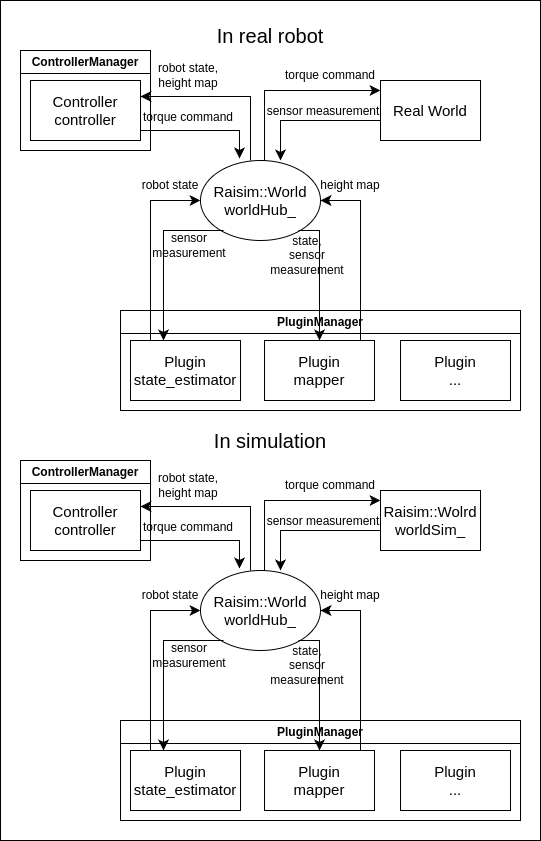

The diagram above was exported from draw.io. Its source (the exported page's mxGraphModel, read from the mxfile embedded in the PNG):
<mxGraphModel dx="1362" dy="803" grid="1" gridSize="10" guides="1" tooltips="1" connect="1" arrows="1" fold="1" page="1" pageScale="1" pageWidth="827" pageHeight="1169" math="0" shadow="0">
  <root>
    <mxCell id="0" />
    <mxCell id="1" parent="0" />
    <mxCell id="gNs1Qg4umAMbNO8mdmVT-24" value="ControllerManager" style="swimlane;whiteSpace=wrap;html=1;" vertex="1" parent="1">
      <mxGeometry x="140" y="210" width="520" height="790" as="geometry" />
    </mxCell>
    <mxCell id="gNs1Qg4umAMbNO8mdmVT-50" value="" style="rounded=0;whiteSpace=wrap;html=1;" vertex="1" parent="gNs1Qg4umAMbNO8mdmVT-24">
      <mxGeometry x="-20" y="-50" width="540" height="840" as="geometry" />
    </mxCell>
    <mxCell id="gNs1Qg4umAMbNO8mdmVT-52" value="&lt;font style=&quot;font-size: 20px;&quot;&gt;In simulation&lt;/font&gt;" style="text;strokeColor=none;align=center;fillColor=none;html=1;verticalAlign=middle;whiteSpace=wrap;rounded=0;" vertex="1" parent="gNs1Qg4umAMbNO8mdmVT-24">
      <mxGeometry x="181.25" y="374.5" width="137.5" height="30" as="geometry" />
    </mxCell>
    <mxCell id="gNs1Qg4umAMbNO8mdmVT-54" value="ControllerManager" style="swimlane;whiteSpace=wrap;html=1;" vertex="1" parent="gNs1Qg4umAMbNO8mdmVT-24">
      <mxGeometry width="130" height="100" as="geometry" />
    </mxCell>
    <mxCell id="gNs1Qg4umAMbNO8mdmVT-25" value="PluginManager" style="swimlane;whiteSpace=wrap;html=1;" vertex="1" parent="1">
      <mxGeometry x="240" y="470" width="400" height="100" as="geometry">
        <mxRectangle x="240" y="470" width="130" height="30" as="alternateBounds" />
      </mxGeometry>
    </mxCell>
    <mxCell id="6sZ0WWhEXNaP8TjQdXEM-1" value="&lt;span style=&quot;font-size: 15px;&quot;&gt;Real World&lt;/span&gt;" style="rounded=0;whiteSpace=wrap;html=1;" parent="1" vertex="1">
      <mxGeometry x="500" y="240" width="100" height="60" as="geometry" />
    </mxCell>
    <mxCell id="McLRjJBCSu4zHV7YWqWl-1" value="&lt;font style=&quot;font-size: 15px;&quot;&gt;Raisim::World&lt;br&gt;worldHub_&lt;/font&gt;" style="ellipse;whiteSpace=wrap;html=1;" parent="1" vertex="1">
      <mxGeometry x="320" y="320" width="120" height="80" as="geometry" />
    </mxCell>
    <mxCell id="McLRjJBCSu4zHV7YWqWl-2" value="&lt;span style=&quot;font-size: 15px;&quot;&gt;Plugin&lt;br&gt;state_estimator&lt;/span&gt;" style="rounded=0;whiteSpace=wrap;html=1;" parent="1" vertex="1">
      <mxGeometry x="250" y="500" width="110" height="60" as="geometry" />
    </mxCell>
    <mxCell id="McLRjJBCSu4zHV7YWqWl-3" value="&lt;span style=&quot;font-size: 15px;&quot;&gt;Plugin&lt;br&gt;mapper&lt;br&gt;&lt;/span&gt;" style="rounded=0;whiteSpace=wrap;html=1;" parent="1" vertex="1">
      <mxGeometry x="384" y="500" width="110" height="60" as="geometry" />
    </mxCell>
    <mxCell id="McLRjJBCSu4zHV7YWqWl-4" value="&lt;span style=&quot;font-size: 15px;&quot;&gt;Controller&lt;br&gt;controller&lt;br&gt;&lt;/span&gt;" style="rounded=0;whiteSpace=wrap;html=1;" parent="1" vertex="1">
      <mxGeometry x="150" y="240" width="110" height="60" as="geometry" />
    </mxCell>
    <mxCell id="McLRjJBCSu4zHV7YWqWl-14" value="robot state,&lt;br&gt;height map" style="text;strokeColor=none;align=center;fillColor=none;html=1;verticalAlign=middle;whiteSpace=wrap;rounded=0;" parent="1" vertex="1">
      <mxGeometry x="273" y="220" width="70" height="30" as="geometry" />
    </mxCell>
    <mxCell id="McLRjJBCSu4zHV7YWqWl-15" value="torque command" style="text;strokeColor=none;align=center;fillColor=none;html=1;verticalAlign=middle;whiteSpace=wrap;rounded=0;" parent="1" vertex="1">
      <mxGeometry x="258" y="262" width="100" height="30" as="geometry" />
    </mxCell>
    <mxCell id="McLRjJBCSu4zHV7YWqWl-19" value="torque command" style="text;strokeColor=none;align=center;fillColor=none;html=1;verticalAlign=middle;whiteSpace=wrap;rounded=0;" parent="1" vertex="1">
      <mxGeometry x="400" y="220" width="100" height="30" as="geometry" />
    </mxCell>
    <mxCell id="McLRjJBCSu4zHV7YWqWl-21" value="sensor measurement" style="text;strokeColor=none;align=center;fillColor=none;html=1;verticalAlign=middle;whiteSpace=wrap;rounded=0;" parent="1" vertex="1">
      <mxGeometry x="384" y="256" width="118" height="30" as="geometry" />
    </mxCell>
    <mxCell id="McLRjJBCSu4zHV7YWqWl-30" value="" style="edgeStyle=segmentEdgeStyle;endArrow=classic;html=1;curved=0;rounded=0;endSize=8;startSize=8;entryX=0.325;entryY=-0.025;entryDx=0;entryDy=0;entryPerimeter=0;" parent="1" target="McLRjJBCSu4zHV7YWqWl-1" edge="1">
      <mxGeometry width="50" height="50" relative="1" as="geometry">
        <mxPoint x="260" y="290" as="sourcePoint" />
        <mxPoint x="310" y="240" as="targetPoint" />
      </mxGeometry>
    </mxCell>
    <mxCell id="McLRjJBCSu4zHV7YWqWl-33" value="" style="edgeStyle=segmentEdgeStyle;endArrow=classic;html=1;curved=0;rounded=0;endSize=8;startSize=8;" parent="1" edge="1">
      <mxGeometry width="50" height="50" relative="1" as="geometry">
        <mxPoint x="370" y="320" as="sourcePoint" />
        <mxPoint x="260" y="256" as="targetPoint" />
        <Array as="points">
          <mxPoint x="370" y="320" />
          <mxPoint x="370" y="256" />
        </Array>
      </mxGeometry>
    </mxCell>
    <mxCell id="McLRjJBCSu4zHV7YWqWl-34" value="" style="edgeStyle=segmentEdgeStyle;endArrow=classic;html=1;curved=0;rounded=0;endSize=8;startSize=8;entryX=1;entryY=1;entryDx=0;entryDy=0;exitX=0.5;exitY=0;exitDx=0;exitDy=0;" parent="1" source="McLRjJBCSu4zHV7YWqWl-1" target="McLRjJBCSu4zHV7YWqWl-19" edge="1">
      <mxGeometry width="50" height="50" relative="1" as="geometry">
        <mxPoint x="384" y="430" as="sourcePoint" />
        <mxPoint x="414" y="250" as="targetPoint" />
        <Array as="points">
          <mxPoint x="384" y="320" />
          <mxPoint x="384" y="250" />
        </Array>
      </mxGeometry>
    </mxCell>
    <mxCell id="McLRjJBCSu4zHV7YWqWl-35" value="" style="edgeStyle=segmentEdgeStyle;endArrow=classic;html=1;curved=0;rounded=0;endSize=8;startSize=8;" parent="1" edge="1">
      <mxGeometry width="50" height="50" relative="1" as="geometry">
        <mxPoint x="500" y="280" as="sourcePoint" />
        <mxPoint x="400" y="320" as="targetPoint" />
      </mxGeometry>
    </mxCell>
    <mxCell id="McLRjJBCSu4zHV7YWqWl-38" value="" style="edgeStyle=segmentEdgeStyle;endArrow=classic;html=1;curved=0;rounded=0;endSize=8;startSize=8;" parent="1" edge="1">
      <mxGeometry width="50" height="50" relative="1" as="geometry">
        <mxPoint x="270" y="500" as="sourcePoint" />
        <mxPoint x="320" y="360" as="targetPoint" />
        <Array as="points">
          <mxPoint x="270" y="360" />
        </Array>
      </mxGeometry>
    </mxCell>
    <mxCell id="McLRjJBCSu4zHV7YWqWl-39" value="" style="edgeStyle=segmentEdgeStyle;endArrow=classic;html=1;curved=0;rounded=0;endSize=8;startSize=8;" parent="1" edge="1">
      <mxGeometry width="50" height="50" relative="1" as="geometry">
        <mxPoint x="343" y="390" as="sourcePoint" />
        <mxPoint x="283" y="500" as="targetPoint" />
      </mxGeometry>
    </mxCell>
    <mxCell id="McLRjJBCSu4zHV7YWqWl-40" value="robot state" style="text;strokeColor=none;align=center;fillColor=none;html=1;verticalAlign=middle;whiteSpace=wrap;rounded=0;" parent="1" vertex="1">
      <mxGeometry x="260" y="330" width="60" height="30" as="geometry" />
    </mxCell>
    <mxCell id="McLRjJBCSu4zHV7YWqWl-42" value="sensor &lt;br&gt;measurement" style="text;strokeColor=none;align=center;fillColor=none;html=1;verticalAlign=middle;whiteSpace=wrap;rounded=0;" parent="1" vertex="1">
      <mxGeometry x="250" y="390" width="118" height="30" as="geometry" />
    </mxCell>
    <mxCell id="McLRjJBCSu4zHV7YWqWl-43" value="" style="edgeStyle=segmentEdgeStyle;endArrow=classic;html=1;curved=0;rounded=0;endSize=8;startSize=8;entryX=0.5;entryY=0;entryDx=0;entryDy=0;" parent="1" target="McLRjJBCSu4zHV7YWqWl-3" edge="1">
      <mxGeometry width="50" height="50" relative="1" as="geometry">
        <mxPoint x="418" y="390" as="sourcePoint" />
        <mxPoint x="468" y="500" as="targetPoint" />
      </mxGeometry>
    </mxCell>
    <mxCell id="McLRjJBCSu4zHV7YWqWl-44" value="state,&lt;br&gt;sensor &lt;br&gt;measurement" style="text;strokeColor=none;align=center;fillColor=none;html=1;verticalAlign=middle;whiteSpace=wrap;rounded=0;" parent="1" vertex="1">
      <mxGeometry x="368" y="400" width="118" height="30" as="geometry" />
    </mxCell>
    <mxCell id="McLRjJBCSu4zHV7YWqWl-46" value="" style="edgeStyle=segmentEdgeStyle;endArrow=classic;html=1;curved=0;rounded=0;endSize=8;startSize=8;exitX=0.75;exitY=0;exitDx=0;exitDy=0;" parent="1" source="McLRjJBCSu4zHV7YWqWl-3" edge="1">
      <mxGeometry width="50" height="50" relative="1" as="geometry">
        <mxPoint x="480" y="430" as="sourcePoint" />
        <mxPoint x="440" y="360" as="targetPoint" />
        <Array as="points">
          <mxPoint x="480" y="500" />
          <mxPoint x="480" y="360" />
        </Array>
      </mxGeometry>
    </mxCell>
    <mxCell id="McLRjJBCSu4zHV7YWqWl-47" value="height map" style="text;strokeColor=none;align=center;fillColor=none;html=1;verticalAlign=middle;whiteSpace=wrap;rounded=0;" parent="1" vertex="1">
      <mxGeometry x="420" y="330" width="100" height="30" as="geometry" />
    </mxCell>
    <mxCell id="gNs1Qg4umAMbNO8mdmVT-22" value="&lt;span style=&quot;font-size: 15px;&quot;&gt;Plugin&lt;br&gt;...&lt;br&gt;&lt;/span&gt;" style="rounded=0;whiteSpace=wrap;html=1;" vertex="1" parent="1">
      <mxGeometry x="520" y="500" width="110" height="60" as="geometry" />
    </mxCell>
    <mxCell id="gNs1Qg4umAMbNO8mdmVT-26" value="ControllerManager" style="swimlane;whiteSpace=wrap;html=1;" vertex="1" parent="1">
      <mxGeometry x="140" y="620" width="130" height="100" as="geometry" />
    </mxCell>
    <mxCell id="gNs1Qg4umAMbNO8mdmVT-27" value="PluginManager" style="swimlane;whiteSpace=wrap;html=1;" vertex="1" parent="1">
      <mxGeometry x="240" y="880" width="400" height="100" as="geometry" />
    </mxCell>
    <mxCell id="gNs1Qg4umAMbNO8mdmVT-28" value="&lt;span style=&quot;font-size: 15px;&quot;&gt;Raisim::Wolrd&lt;br&gt;worldSim_&lt;br&gt;&lt;/span&gt;" style="rounded=0;whiteSpace=wrap;html=1;" vertex="1" parent="1">
      <mxGeometry x="500" y="650" width="100" height="60" as="geometry" />
    </mxCell>
    <mxCell id="gNs1Qg4umAMbNO8mdmVT-29" value="&lt;font style=&quot;font-size: 15px;&quot;&gt;Raisim::World&lt;br&gt;worldHub_&lt;/font&gt;" style="ellipse;whiteSpace=wrap;html=1;" vertex="1" parent="1">
      <mxGeometry x="320" y="730" width="120" height="80" as="geometry" />
    </mxCell>
    <mxCell id="gNs1Qg4umAMbNO8mdmVT-30" value="&lt;span style=&quot;font-size: 15px;&quot;&gt;Plugin&lt;br&gt;state_estimator&lt;/span&gt;" style="rounded=0;whiteSpace=wrap;html=1;" vertex="1" parent="1">
      <mxGeometry x="250" y="910" width="110" height="60" as="geometry" />
    </mxCell>
    <mxCell id="gNs1Qg4umAMbNO8mdmVT-31" value="&lt;span style=&quot;font-size: 15px;&quot;&gt;Plugin&lt;br&gt;mapper&lt;br&gt;&lt;/span&gt;" style="rounded=0;whiteSpace=wrap;html=1;" vertex="1" parent="1">
      <mxGeometry x="384" y="910" width="110" height="60" as="geometry" />
    </mxCell>
    <mxCell id="gNs1Qg4umAMbNO8mdmVT-32" value="&lt;span style=&quot;font-size: 15px;&quot;&gt;Controller&lt;br&gt;controller&lt;br&gt;&lt;/span&gt;" style="rounded=0;whiteSpace=wrap;html=1;" vertex="1" parent="1">
      <mxGeometry x="150" y="650" width="110" height="60" as="geometry" />
    </mxCell>
    <mxCell id="gNs1Qg4umAMbNO8mdmVT-33" value="robot state,&lt;br&gt;height map" style="text;strokeColor=none;align=center;fillColor=none;html=1;verticalAlign=middle;whiteSpace=wrap;rounded=0;" vertex="1" parent="1">
      <mxGeometry x="273" y="630" width="70" height="30" as="geometry" />
    </mxCell>
    <mxCell id="gNs1Qg4umAMbNO8mdmVT-34" value="torque command" style="text;strokeColor=none;align=center;fillColor=none;html=1;verticalAlign=middle;whiteSpace=wrap;rounded=0;" vertex="1" parent="1">
      <mxGeometry x="258" y="672" width="100" height="30" as="geometry" />
    </mxCell>
    <mxCell id="gNs1Qg4umAMbNO8mdmVT-35" value="torque command" style="text;strokeColor=none;align=center;fillColor=none;html=1;verticalAlign=middle;whiteSpace=wrap;rounded=0;" vertex="1" parent="1">
      <mxGeometry x="400" y="630" width="100" height="30" as="geometry" />
    </mxCell>
    <mxCell id="gNs1Qg4umAMbNO8mdmVT-36" value="sensor measurement" style="text;strokeColor=none;align=center;fillColor=none;html=1;verticalAlign=middle;whiteSpace=wrap;rounded=0;" vertex="1" parent="1">
      <mxGeometry x="384" y="666" width="118" height="30" as="geometry" />
    </mxCell>
    <mxCell id="gNs1Qg4umAMbNO8mdmVT-37" value="" style="edgeStyle=segmentEdgeStyle;endArrow=classic;html=1;curved=0;rounded=0;endSize=8;startSize=8;entryX=0.325;entryY=-0.025;entryDx=0;entryDy=0;entryPerimeter=0;" edge="1" parent="1" target="gNs1Qg4umAMbNO8mdmVT-29">
      <mxGeometry width="50" height="50" relative="1" as="geometry">
        <mxPoint x="260" y="700" as="sourcePoint" />
        <mxPoint x="310" y="650" as="targetPoint" />
      </mxGeometry>
    </mxCell>
    <mxCell id="gNs1Qg4umAMbNO8mdmVT-38" value="" style="edgeStyle=segmentEdgeStyle;endArrow=classic;html=1;curved=0;rounded=0;endSize=8;startSize=8;" edge="1" parent="1">
      <mxGeometry width="50" height="50" relative="1" as="geometry">
        <mxPoint x="370" y="730" as="sourcePoint" />
        <mxPoint x="260" y="666" as="targetPoint" />
        <Array as="points">
          <mxPoint x="370" y="730" />
          <mxPoint x="370" y="666" />
        </Array>
      </mxGeometry>
    </mxCell>
    <mxCell id="gNs1Qg4umAMbNO8mdmVT-39" value="" style="edgeStyle=segmentEdgeStyle;endArrow=classic;html=1;curved=0;rounded=0;endSize=8;startSize=8;entryX=1;entryY=1;entryDx=0;entryDy=0;exitX=0.5;exitY=0;exitDx=0;exitDy=0;" edge="1" parent="1" source="gNs1Qg4umAMbNO8mdmVT-29" target="gNs1Qg4umAMbNO8mdmVT-35">
      <mxGeometry width="50" height="50" relative="1" as="geometry">
        <mxPoint x="384" y="840" as="sourcePoint" />
        <mxPoint x="414" y="660" as="targetPoint" />
        <Array as="points">
          <mxPoint x="384" y="730" />
          <mxPoint x="384" y="660" />
        </Array>
      </mxGeometry>
    </mxCell>
    <mxCell id="gNs1Qg4umAMbNO8mdmVT-40" value="" style="edgeStyle=segmentEdgeStyle;endArrow=classic;html=1;curved=0;rounded=0;endSize=8;startSize=8;" edge="1" parent="1">
      <mxGeometry width="50" height="50" relative="1" as="geometry">
        <mxPoint x="500" y="690" as="sourcePoint" />
        <mxPoint x="400" y="730" as="targetPoint" />
      </mxGeometry>
    </mxCell>
    <mxCell id="gNs1Qg4umAMbNO8mdmVT-41" value="" style="edgeStyle=segmentEdgeStyle;endArrow=classic;html=1;curved=0;rounded=0;endSize=8;startSize=8;" edge="1" parent="1">
      <mxGeometry width="50" height="50" relative="1" as="geometry">
        <mxPoint x="270" y="910" as="sourcePoint" />
        <mxPoint x="320" y="770" as="targetPoint" />
        <Array as="points">
          <mxPoint x="270" y="770" />
        </Array>
      </mxGeometry>
    </mxCell>
    <mxCell id="gNs1Qg4umAMbNO8mdmVT-42" value="" style="edgeStyle=segmentEdgeStyle;endArrow=classic;html=1;curved=0;rounded=0;endSize=8;startSize=8;" edge="1" parent="1">
      <mxGeometry width="50" height="50" relative="1" as="geometry">
        <mxPoint x="343" y="800" as="sourcePoint" />
        <mxPoint x="283" y="910" as="targetPoint" />
      </mxGeometry>
    </mxCell>
    <mxCell id="gNs1Qg4umAMbNO8mdmVT-43" value="robot state" style="text;strokeColor=none;align=center;fillColor=none;html=1;verticalAlign=middle;whiteSpace=wrap;rounded=0;" vertex="1" parent="1">
      <mxGeometry x="260" y="740" width="60" height="30" as="geometry" />
    </mxCell>
    <mxCell id="gNs1Qg4umAMbNO8mdmVT-44" value="sensor &lt;br&gt;measurement" style="text;strokeColor=none;align=center;fillColor=none;html=1;verticalAlign=middle;whiteSpace=wrap;rounded=0;" vertex="1" parent="1">
      <mxGeometry x="250" y="800" width="118" height="30" as="geometry" />
    </mxCell>
    <mxCell id="gNs1Qg4umAMbNO8mdmVT-45" value="" style="edgeStyle=segmentEdgeStyle;endArrow=classic;html=1;curved=0;rounded=0;endSize=8;startSize=8;entryX=0.5;entryY=0;entryDx=0;entryDy=0;" edge="1" parent="1" target="gNs1Qg4umAMbNO8mdmVT-31">
      <mxGeometry width="50" height="50" relative="1" as="geometry">
        <mxPoint x="418" y="800" as="sourcePoint" />
        <mxPoint x="468" y="910" as="targetPoint" />
      </mxGeometry>
    </mxCell>
    <mxCell id="gNs1Qg4umAMbNO8mdmVT-46" value="state,&lt;br&gt;sensor &lt;br&gt;measurement" style="text;strokeColor=none;align=center;fillColor=none;html=1;verticalAlign=middle;whiteSpace=wrap;rounded=0;" vertex="1" parent="1">
      <mxGeometry x="368" y="810" width="118" height="30" as="geometry" />
    </mxCell>
    <mxCell id="gNs1Qg4umAMbNO8mdmVT-47" value="" style="edgeStyle=segmentEdgeStyle;endArrow=classic;html=1;curved=0;rounded=0;endSize=8;startSize=8;exitX=0.75;exitY=0;exitDx=0;exitDy=0;" edge="1" parent="1" source="gNs1Qg4umAMbNO8mdmVT-31">
      <mxGeometry width="50" height="50" relative="1" as="geometry">
        <mxPoint x="480" y="840" as="sourcePoint" />
        <mxPoint x="440" y="770" as="targetPoint" />
        <Array as="points">
          <mxPoint x="480" y="910" />
          <mxPoint x="480" y="770" />
        </Array>
      </mxGeometry>
    </mxCell>
    <mxCell id="gNs1Qg4umAMbNO8mdmVT-48" value="height map" style="text;strokeColor=none;align=center;fillColor=none;html=1;verticalAlign=middle;whiteSpace=wrap;rounded=0;" vertex="1" parent="1">
      <mxGeometry x="420" y="740" width="100" height="30" as="geometry" />
    </mxCell>
    <mxCell id="gNs1Qg4umAMbNO8mdmVT-49" value="&lt;span style=&quot;font-size: 15px;&quot;&gt;Plugin&lt;br&gt;...&lt;br&gt;&lt;/span&gt;" style="rounded=0;whiteSpace=wrap;html=1;" vertex="1" parent="1">
      <mxGeometry x="520" y="910" width="110" height="60" as="geometry" />
    </mxCell>
    <mxCell id="gNs1Qg4umAMbNO8mdmVT-53" value="&lt;font style=&quot;font-size: 20px;&quot;&gt;In real robot&lt;/font&gt;" style="text;strokeColor=none;align=center;fillColor=none;html=1;verticalAlign=middle;whiteSpace=wrap;rounded=0;" vertex="1" parent="1">
      <mxGeometry x="321.25" y="180" width="137.5" height="30" as="geometry" />
    </mxCell>
  </root>
</mxGraphModel>